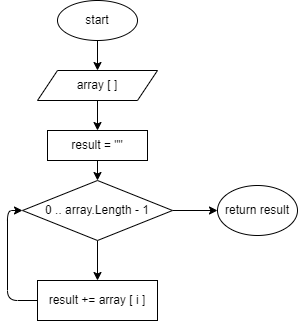

The diagram above was exported from draw.io. Its source (the exported page's mxGraphModel, read from the mxfile embedded in the PNG):
<mxGraphModel dx="779" dy="287" grid="1" gridSize="10" guides="1" tooltips="1" connect="1" arrows="1" fold="1" page="1" pageScale="1" pageWidth="850" pageHeight="1100" math="0" shadow="0">
  <root>
    <mxCell id="0" />
    <mxCell id="1" parent="0" />
    <mxCell id="4" value="" style="edgeStyle=none;html=1;" edge="1" parent="1" source="2" target="3">
      <mxGeometry relative="1" as="geometry" />
    </mxCell>
    <mxCell id="2" value="start" style="ellipse;whiteSpace=wrap;html=1;" vertex="1" parent="1">
      <mxGeometry x="140" y="30" width="80" height="40" as="geometry" />
    </mxCell>
    <mxCell id="6" value="" style="edgeStyle=none;html=1;" edge="1" parent="1" source="3" target="5">
      <mxGeometry relative="1" as="geometry" />
    </mxCell>
    <mxCell id="3" value="array [ ]" style="shape=parallelogram;perimeter=parallelogramPerimeter;whiteSpace=wrap;html=1;fixedSize=1;" vertex="1" parent="1">
      <mxGeometry x="120" y="100" width="120" height="30" as="geometry" />
    </mxCell>
    <mxCell id="8" value="" style="edgeStyle=none;html=1;" edge="1" parent="1" source="5" target="7">
      <mxGeometry relative="1" as="geometry" />
    </mxCell>
    <mxCell id="5" value="result = &quot;&quot;" style="whiteSpace=wrap;html=1;" vertex="1" parent="1">
      <mxGeometry x="130" y="160" width="100" height="30" as="geometry" />
    </mxCell>
    <mxCell id="10" value="" style="edgeStyle=none;html=1;" edge="1" parent="1" source="7" target="9">
      <mxGeometry relative="1" as="geometry" />
    </mxCell>
    <mxCell id="13" value="" style="edgeStyle=none;html=1;" edge="1" parent="1" source="7" target="12">
      <mxGeometry relative="1" as="geometry" />
    </mxCell>
    <mxCell id="7" value="0 .. array.Length - 1" style="rhombus;whiteSpace=wrap;html=1;" vertex="1" parent="1">
      <mxGeometry x="105" y="210" width="150" height="60" as="geometry" />
    </mxCell>
    <mxCell id="11" style="edgeStyle=none;html=1;exitX=0;exitY=0.5;exitDx=0;exitDy=0;entryX=0;entryY=0.5;entryDx=0;entryDy=0;" edge="1" parent="1" source="9" target="7">
      <mxGeometry relative="1" as="geometry">
        <Array as="points">
          <mxPoint x="90" y="330" />
          <mxPoint x="90" y="240" />
        </Array>
      </mxGeometry>
    </mxCell>
    <mxCell id="9" value="result += array [ i ]" style="whiteSpace=wrap;html=1;" vertex="1" parent="1">
      <mxGeometry x="120" y="310" width="120" height="40" as="geometry" />
    </mxCell>
    <mxCell id="12" value="return result" style="ellipse;whiteSpace=wrap;html=1;" vertex="1" parent="1">
      <mxGeometry x="300" y="215" width="80" height="50" as="geometry" />
    </mxCell>
  </root>
</mxGraphModel>